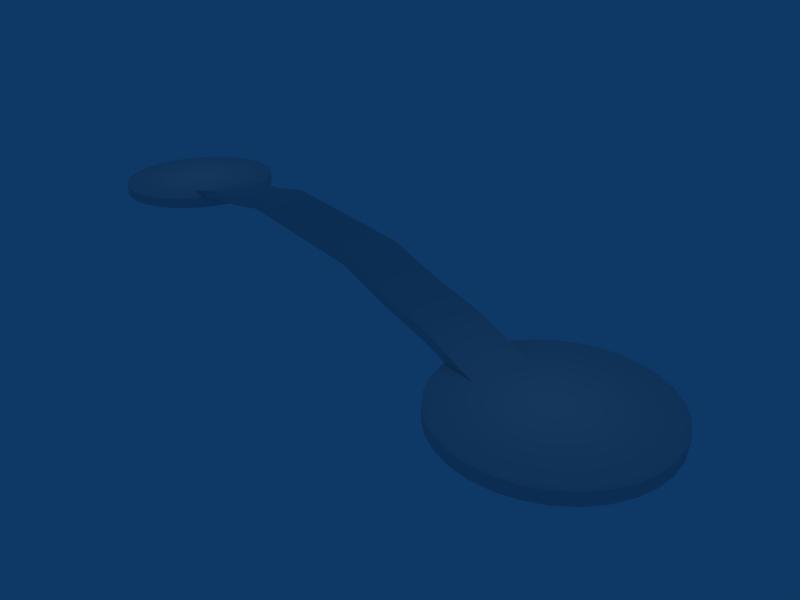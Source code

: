 # Source: brigd.blend  (saved by Blender 2.49.2; exported with 4.5.12 LTS)
import bpy
from mathutils import Matrix  # noqa: F401  (used for matrix-valued properties, if any)

bpy.ops.wm.read_factory_settings(use_empty=True)
scene = bpy.context.scene
scene.name = 'Scene'

# ---- collections
col_collection_1 = bpy.data.collections.new('Collection 1'); scene.collection.children.link(col_collection_1)

# ---- materials (node trees are filled in below, after node groups)
mat_material = bpy.data.materials.new('Material')
mat_material.alpha_threshold = 0.0
mat_material.roughness = 0.5
mat_material.line_color = (0.0, 0.0, 0.0, 1.0)

# ---- material node trees

# ---- world
world_world = bpy.data.worlds.new('World'); scene.world = world_world
world_world.color = (0.05656, 0.2208, 0.4)
world_world.use_sun_shadow = False
world_world.sun_shadow_jitter_overblur = 0.0
world_world.cycles.sampling_method = 'MANUAL'
world_world.cycles.sample_map_resolution = 256

# ---- cameras
cam_camera = bpy.data.cameras.new('Camera')
cam_camera.passepartout_alpha = 0.2
cam_camera.clip_end = 100.0
cam_camera.lens = 35.0
cam_camera.ortho_scale = 7.314
cam_camera.show_passepartout = False
cam_camera.show_safe_areas = True
cam_camera.dof.focus_distance = 0.0
cam_camera.dof.aperture_fstop = 128.0

# ---- lights
light_spot_001 = bpy.data.lights.new('Spot.001', 'POINT')
light_spot_001.transmission_factor = 0.0
light_spot_001.cutoff_distance = 30.0
light_spot_001.energy = 100.0
light_spot_001.shadow_buffer_clip_start = 1.001
light_spot_001.shadow_soft_size = 1.0
light_spot_001.shadow_maximum_resolution = 0.006
light_spot_001.use_absolute_resolution = True
light_spot_001.cycles.use_multiple_importance_sampling = False
light_spot = bpy.data.lights.new('Spot', 'POINT')
light_spot.transmission_factor = 0.0
light_spot.cutoff_distance = 30.0
light_spot.energy = 100.0
light_spot.shadow_buffer_clip_start = 1.001
light_spot.shadow_soft_size = 1.0
light_spot.shadow_maximum_resolution = 0.006
light_spot.use_absolute_resolution = True
light_spot.cycles.use_multiple_importance_sampling = False

# ---- meshes
me_cube_001 = bpy.data.meshes.new('Cube.001')
me_cube_001.from_pydata([(2.414, 23.63, -2.0), (2.414, -23.63, -2.0), (-2.414, -23.63, -2.0), (-2.414, 23.63, -2.0), (2.414, 23.63, 0.0), (2.414, -23.63, 0.0), (-2.414, -23.63, 0.0), (-2.414, 23.63, 0.0), (2.414, 18.38, 1.5), (2.414, 13.13, 3.455), (2.414, 7.876, 6.25), (2.414, 2.625, 6.292), (2.414, -2.625, 6.292), (2.414, -7.876, 6.25), (2.414, -13.13, 3.455), (2.414, -18.38, 1.5), (-2.414, -18.38, 1.5), (-2.414, -13.13, 3.455), (-2.414, -7.876, 6.25), (-2.414, -2.625, 6.292), (-2.414, 2.625, 6.292), (-2.414, 7.876, 6.25), (-2.414, 13.13, 3.455), (-2.414, 18.38, 1.5), (2.414, 18.38, 3.5), (2.414, 13.13, 5.455), (2.414, 7.876, 8.25), (2.414, 2.625, 8.292), (2.414, -2.625, 8.292), (2.414, -7.876, 8.25), (2.414, -13.13, 5.455), (2.414, -18.38, 3.5), (-2.414, -18.38, 3.5), (-2.414, -13.13, 5.455), (-2.414, -7.876, 8.25), (-2.414, -2.625, 8.292), (-2.414, 2.625, 8.292), (-2.414, 7.876, 8.25), (-2.414, 13.13, 5.455), (-2.414, 18.38, 3.5)], [], [(1, 5, 6, 2), (4, 0, 3, 7), (0, 8, 23, 3), (8, 9, 22, 23), (9, 10, 21, 22), (10, 11, 20, 21), (11, 12, 19, 20), (12, 13, 18, 19), (13, 14, 17, 18), (14, 15, 16, 17), (15, 1, 2, 16), (7, 39, 24, 4), (39, 38, 25, 24), (38, 37, 26, 25), (37, 36, 27, 26), (36, 35, 28, 27), (35, 34, 29, 28), (34, 33, 30, 29), (33, 32, 31, 30), (32, 6, 5, 31), (8, 0, 4, 24), (24, 25, 9, 8), (25, 26, 10, 9), (26, 27, 11, 10), (27, 28, 12, 11), (28, 29, 13, 12), (29, 30, 14, 13), (30, 31, 15, 14), (31, 5, 1, 15), (6, 32, 16, 2), (32, 33, 17, 16), (33, 34, 18, 17), (34, 35, 19, 18), (35, 36, 20, 19), (36, 37, 21, 20), (37, 38, 22, 21), (38, 39, 23, 22), (39, 7, 3, 23)])
_uv = me_cube_001.uv_layers.new(name='UVTex')
_uv.uv.foreach_set('vector', [0.0, 0.0, 1.0, 0.0, 1.0, 1.0, 0.0, 1.0, 0.0, 0.0, 1.0, 0.0, 1.0, 1.0, 0.0, 1.0, 0.0, 0.0, 1.0, 0.0, 1.0, 1.0, 0.0, 1.0, 0.0, 0.0, 1.0, 0.0, 1.0, 1.0, 0.0, 1.0, 0.0, 0.0, 1.0, 0.0, 1.0, 1.0, 0.0, 1.0, 0.0, 0.0, 1.0, 0.0, 1.0, 1.0, 0.0, 1.0, 0.0, 0.0, 1.0, 0.0, 1.0, 1.0, 0.0, 1.0, 0.0, 0.0, 1.0, 0.0, 1.0, 1.0, 0.0, 1.0, 0.0, 0.0, 1.0, 0.0, 1.0, 1.0, 0.0, 1.0, 0.0, 0.0, 1.0, 0.0, 1.0, 1.0, 0.0, 1.0, 0.0, 0.0, 1.0, 0.0, 1.0, 1.0, 0.0, 1.0, 0.0, 0.0, 1.0, 0.0, 1.0, 1.0, 0.0, 1.0, 0.0, 0.0, 1.0, 0.0, 1.0, 1.0, 0.0, 1.0, 0.0, 0.0, 1.0, 0.0, 1.0, 1.0, 0.0, 1.0, 0.0, 0.0, 1.0, 0.0, 1.0, 1.0, 0.0, 1.0, 0.0, 0.0, 1.0, 0.0, 1.0, 1.0, 0.0, 1.0, 0.0, 0.0, 1.0, 0.0, 1.0, 1.0, 0.0, 1.0, 0.0, 0.0, 1.0, 0.0, 1.0, 1.0, 0.0, 1.0, 0.0, 0.0, 1.0, 0.0, 1.0, 1.0, 0.0, 1.0, 0.0, 0.0, 1.0, 0.0, 1.0, 1.0, 0.0, 1.0, -1.5, 0.0, 2.5, 0.0, 2.5, 1.0, -1.5, 1.0, -1.5, 0.0, 2.5, 0.0, 2.5, 1.0, -1.5, 1.0, -1.5, 0.0, 2.5, 0.0, 2.5, 1.0, -1.5, 1.0, -1.5, 0.0, 2.5, 0.0, 2.5, 1.0, -1.5, 1.0, -1.5, 0.0, 2.5, 0.0, 2.5, 1.0, -1.5, 1.0, -1.5, 0.0, 2.5, 0.0, 2.5, 1.0, -1.5, 1.0, -1.5, 0.0, 2.5, 0.0, 2.5, 1.0, -1.5, 1.0, -1.5, 0.0, 2.5, 0.0, 2.5, 1.0, -1.5, 1.0, -1.5, 0.0, 2.5, 0.0, 2.5, 1.0, -1.5, 1.0, -1.5, 0.0, 2.5, 0.0, 2.5, 1.0, -1.5, 1.0, -1.5, 0.0, 2.5, 0.0, 2.5, 1.0, -1.5, 1.0, -1.5, 0.0, 2.5, 0.0, 2.5, 1.0, -1.5, 1.0, -1.5, 0.0, 2.5, 0.0, 2.5, 1.0, -1.5, 1.0, -1.5, 0.0, 2.5, 0.0, 2.5, 1.0, -1.5, 1.0, -1.5, 0.0, 2.5, 0.0, 2.5, 1.0, -1.5, 1.0, -1.5, 0.0, 2.5, 0.0, 2.5, 1.0, -1.5, 1.0, -1.5, 0.0, 2.5, 0.0, 2.5, 1.0, -1.5, 1.0, -1.5, 0.0, 2.5, 0.0, 2.5, 1.0, -1.5, 1.0])
me_cube_001.materials.append(mat_material)
me_cube_001.use_remesh_preserve_volume = False
me_cube_001.use_remesh_preserve_attributes = False
me_cube_001.use_mirror_vertex_groups = False
me_cube_001.update()
me_circle_001 = bpy.data.meshes.new('Circle.001')
me_circle_001.from_pydata([(0.7071, 0.7071, 0.0), (0.8315, 0.5556, 0.0), (0.9239, 0.3827, 0.0), (0.9808, 0.1951, 0.0), (1.0, 7.55e-08, 0.0), (0.9808, -0.1951, 0.0), (0.9239, -0.3827, 0.0), (0.8315, -0.5556, 0.0), (0.7071, -0.7071, 0.0), (0.5556, -0.8315, 0.0), (0.3827, -0.9239, 0.0), (0.1951, -0.9808, 0.0), (-3.258e-07, -1.0, 0.0), (-0.1951, -0.9808, 0.0), (-0.3827, -0.9239, 0.0), (-0.5556, -0.8315, 0.0), (-0.7071, -0.7071, 0.0), (-0.8315, -0.5556, 0.0), (-0.9239, -0.3827, 0.0), (-0.9808, -0.1951, 0.0), (-1.0, 9.656e-07, 0.0), (-0.9808, 0.1951, 0.0), (-0.9239, 0.3827, 0.0), (-0.8315, 0.5556, 0.0), (-0.7071, 0.7071, 0.0), (-0.5556, 0.8315, 0.0), (-0.3827, 0.9239, 0.0), (-0.1951, 0.9808, 0.0), (1.605e-06, 1.0, 0.0), (0.1951, 0.9808, 0.0), (0.3827, 0.9239, 0.0), (0.5556, 0.8315, 0.0), (0.0, 0.0, 0.0), (0.0, 0.0, 0.125), (0.5556, 0.8315, 0.125), (0.3827, 0.9239, 0.125), (0.1951, 0.9808, 0.125), (1.605e-06, 1.0, 0.125), (-0.1951, 0.9808, 0.125), (-0.3827, 0.9239, 0.125), (-0.5556, 0.8315, 0.125), (-0.7071, 0.7071, 0.125), (-0.8315, 0.5556, 0.125), (-0.9239, 0.3827, 0.125), (-0.9808, 0.1951, 0.125), (-1.0, 9.656e-07, 0.125), (-0.9808, -0.1951, 0.125), (-0.9239, -0.3827, 0.125), (-0.8315, -0.5556, 0.125), (-0.7071, -0.7071, 0.125), (-0.5556, -0.8315, 0.125), (-0.3827, -0.9239, 0.125), (-0.1951, -0.9808, 0.125), (-3.258e-07, -1.0, 0.125), (0.1951, -0.9808, 0.125), (0.3827, -0.9239, 0.125), (0.5556, -0.8315, 0.125), (0.7071, -0.7071, 0.125), (0.8315, -0.5556, 0.125), (0.9239, -0.3827, 0.125), (0.9808, -0.1951, 0.125), (1.0, 7.55e-08, 0.125), (0.9808, 0.1951, 0.125), (0.9239, 0.3827, 0.125), (0.8315, 0.5556, 0.125), (0.7071, 0.7071, 0.125)], [], [(32, 0, 1), (32, 1, 2), (32, 2, 3), (32, 3, 4), (32, 4, 5), (32, 5, 6), (32, 6, 7), (32, 7, 8), (32, 8, 9), (32, 9, 10), (32, 10, 11), (32, 11, 12), (32, 12, 13), (32, 13, 14), (32, 14, 15), (32, 15, 16), (32, 16, 17), (32, 17, 18), (32, 18, 19), (32, 19, 20), (32, 20, 21), (32, 21, 22), (32, 22, 23), (32, 23, 24), (32, 24, 25), (32, 25, 26), (32, 26, 27), (32, 27, 28), (32, 28, 29), (32, 29, 30), (32, 30, 31), (31, 0, 32), (0, 31, 34, 65), (31, 30, 35, 34), (30, 29, 36, 35), (29, 28, 37, 36), (28, 27, 38, 37), (27, 26, 39, 38), (26, 25, 40, 39), (25, 24, 41, 40), (24, 23, 42, 41), (23, 22, 43, 42), (22, 21, 44, 43), (21, 20, 45, 44), (20, 19, 46, 45), (19, 18, 47, 46), (18, 17, 48, 47), (17, 16, 49, 48), (16, 15, 50, 49), (15, 14, 51, 50), (14, 13, 52, 51), (13, 12, 53, 52), (12, 11, 54, 53), (11, 10, 55, 54), (10, 9, 56, 55), (9, 8, 57, 56), (8, 7, 58, 57), (7, 6, 59, 58), (6, 5, 60, 59), (5, 4, 61, 60), (4, 3, 62, 61), (3, 2, 63, 62), (2, 1, 64, 63), (1, 0, 65, 64), (64, 65, 33), (63, 64, 33), (62, 63, 33), (61, 62, 33), (60, 61, 33), (59, 60, 33), (58, 59, 33), (57, 58, 33), (56, 57, 33), (55, 56, 33), (54, 55, 33), (53, 54, 33), (52, 53, 33), (51, 52, 33), (50, 51, 33), (49, 50, 33), (48, 49, 33), (47, 48, 33), (46, 47, 33), (45, 46, 33), (44, 45, 33), (43, 44, 33), (42, 43, 33), (41, 42, 33), (40, 41, 33), (39, 40, 33), (38, 39, 33), (37, 38, 33), (36, 37, 33), (35, 36, 33), (34, 35, 33), (33, 65, 34)])
_uv = me_circle_001.uv_layers.new(name='UVTex')
_uv.uv.foreach_set('vector', [2.5, -1.249, 1.917, 0.9156, 1.553, 0.7459, 2.5, -1.249, 1.553, 0.7459, 1.225, 0.4996, 2.5, -1.249, 1.225, 0.4996, 0.9465, 0.186, 2.5, -1.249, 0.9465, 0.186, 0.7276, -0.1827, 2.5, -1.249, 0.7276, -0.1827, 0.5769, -0.5923, 2.5, -1.249, 0.5769, -0.5923, 0.5, -1.027, 2.5, -1.249, 0.5, -1.027, 0.5, -1.471, 2.5, -1.249, 0.5, -1.471, 0.5769, -1.906, 2.5, -1.249, 0.5769, -1.906, 0.7276, -2.315, 2.5, -1.249, 0.7276, -2.315, 0.9465, -2.684, 2.5, -1.249, 0.9465, -2.684, 1.225, -2.997, 2.5, -1.249, 1.225, -2.997, 1.553, -3.244, 2.5, -1.249, 1.553, -3.244, 1.917, -3.413, 2.5, -1.249, 1.917, -3.413, 2.303, -3.5, 2.5, -1.249, 2.303, -3.5, 2.697, -3.5, 2.5, -1.249, 2.697, -3.5, 3.083, -3.413, 2.5, -1.249, 3.083, -3.413, 3.447, -3.244, 2.5, -1.249, 3.447, -3.244, 3.775, -2.997, 2.5, -1.249, 3.775, -2.997, 4.054, -2.684, 2.5, -1.249, 4.054, -2.684, 4.272, -2.315, 2.5, -1.249, 4.272, -2.315, 4.423, -1.906, 2.5, -1.249, 4.423, -1.906, 4.5, -1.471, 2.5, -1.249, 4.5, -1.471, 4.5, -1.027, 2.5, -1.249, 4.5, -1.027, 4.423, -0.5923, 2.5, -1.249, 4.423, -0.5923, 4.272, -0.1827, 2.5, -1.249, 4.272, -0.1827, 4.053, 0.186, 2.5, -1.249, 4.053, 0.186, 3.775, 0.4996, 2.5, -1.249, 3.775, 0.4996, 3.447, 0.7459, 2.5, -1.249, 3.447, 0.7459, 3.083, 0.9156, 2.5, -1.249, 3.083, 0.9156, 2.697, 1.002, 2.5, -1.249, 2.697, 1.002, 2.303, 1.002, 2.303, 1.002, 1.917, 0.9156, 2.5, -1.249, 0.2443, 2.659, 0.2455, 2.215, 0.4967, 2.216, 0.4955, 2.66, 0.2455, 2.215, 0.2467, 1.78, 0.4979, 1.781, 0.4967, 2.216, 0.2467, 1.78, 0.2478, 1.371, 0.499, 1.372, 0.4979, 1.781, 0.2478, 1.371, 0.2488, 1.002, 0.5, 1.003, 0.499, 1.372, 0.7686, 3.873, 0.7676, 3.504, 1.019, 3.503, 1.02, 3.872, 0.7676, 3.504, 0.7664, 3.095, 1.018, 3.094, 1.019, 3.503, 0.7664, 3.095, 0.7653, 2.66, 1.016, 2.659, 1.018, 3.094, 0.7653, 2.66, 0.764, 2.216, 1.015, 2.215, 1.016, 2.659, 0.764, 2.216, 0.7629, 1.781, 1.014, 1.78, 1.015, 2.215, 0.7629, 1.781, 0.7617, 1.372, 1.013, 1.371, 1.014, 1.78, 0.7617, 1.372, 0.7607, 1.003, 1.012, 1.002, 1.013, 1.371, -3.5, 4.063, -3.499, 3.654, -3.248, 3.654, -3.249, 4.064, -3.499, 3.654, -3.498, 3.219, -3.246, 3.22, -3.248, 3.654, -3.498, 3.219, -3.496, 2.775, -3.245, 2.776, -3.246, 3.22, -3.496, 2.775, -3.495, 2.34, -3.244, 2.341, -3.245, 2.776, -3.495, 2.34, -3.494, 1.931, -3.243, 1.932, -3.244, 2.341, -3.494, 1.931, -3.493, 1.562, -3.242, 1.563, -3.243, 1.932, -3.493, 1.562, -3.492, 1.248, -3.241, 1.249, -3.242, 1.563, -3.492, 1.248, -3.492, 1.002, -3.24, 1.003, -3.241, 1.249, 0.5095, 4.5, 0.5087, 4.186, 0.7599, 4.186, 0.7607, 4.499, 0.5087, 4.186, 0.5077, 3.818, 0.7589, 3.817, 0.7599, 4.186, 0.5077, 3.818, 0.5066, 3.408, 0.7578, 3.407, 0.7589, 3.817, 0.5066, 3.408, 0.5054, 2.973, 0.7566, 2.972, 0.7578, 3.407, 0.5054, 2.973, 0.5042, 2.53, 0.7554, 2.529, 0.7566, 2.972, 0.5042, 2.53, 0.503, 2.095, 0.7542, 2.094, 0.7554, 2.529, 0.503, 2.095, 0.5019, 1.685, 0.7531, 1.684, 0.7542, 2.094, 0.5019, 1.685, 0.5009, 1.317, 0.7521, 1.316, 0.7531, 1.684, 0.5009, 1.317, 0.5, 1.003, 0.7512, 1.002, 0.7521, 1.316, 0.2401, 4.186, 0.241, 3.872, 0.4922, 3.873, 0.4913, 4.186, 0.241, 3.872, 0.242, 3.503, 0.4932, 3.504, 0.4922, 3.873, 0.242, 3.503, 0.2431, 3.094, 0.4943, 3.095, 0.4932, 3.504, 0.2431, 3.094, 0.2443, 2.659, 0.4955, 2.66, 0.4943, 3.095, -2.447, -3.244, -2.083, -3.413, -1.5, -1.249, -2.775, -2.997, -2.447, -3.244, -1.5, -1.249, -3.054, -2.684, -2.775, -2.997, -1.5, -1.249, -3.272, -2.315, -3.054, -2.684, -1.5, -1.249, -3.423, -1.906, -3.272, -2.315, -1.5, -1.249, -3.5, -1.471, -3.423, -1.906, -1.5, -1.249, -3.5, -1.027, -3.5, -1.471, -1.5, -1.249, -3.423, -0.5923, -3.5, -1.027, -1.5, -1.249, -3.272, -0.1827, -3.423, -0.5923, -1.5, -1.249, -3.054, 0.186, -3.272, -0.1827, -1.5, -1.249, -2.775, 0.4996, -3.054, 0.186, -1.5, -1.249, -2.447, 0.7459, -2.775, 0.4996, -1.5, -1.249, -2.083, 0.9156, -2.447, 0.7459, -1.5, -1.249, -1.697, 1.002, -2.083, 0.9156, -1.5, -1.249, -1.303, 1.002, -1.697, 1.002, -1.5, -1.249, -0.9166, 0.9156, -1.303, 1.002, -1.5, -1.249, -0.5526, 0.7459, -0.9166, 0.9156, -1.5, -1.249, -0.2251, 0.4996, -0.5526, 0.7459, -1.5, -1.249, 0.0535, 0.186, -0.2251, 0.4996, -1.5, -1.249, 0.2724, -0.1827, 0.0535, 0.186, -1.5, -1.249, 0.4231, -0.5923, 0.2724, -0.1827, -1.5, -1.249, 0.5, -1.027, 0.4231, -0.5923, -1.5, -1.249, 0.5, -1.471, 0.5, -1.027, -1.5, -1.249, 0.4231, -1.906, 0.5, -1.471, -1.5, -1.249, 0.2724, -2.315, 0.4231, -1.906, -1.5, -1.249, 0.0535, -2.684, 0.2724, -2.315, -1.5, -1.249, -0.2251, -2.997, 0.0535, -2.684, -1.5, -1.249, -0.5526, -3.244, -0.2251, -2.997, -1.5, -1.249, -0.9166, -3.413, -0.5526, -3.244, -1.5, -1.249, -1.303, -3.5, -0.9166, -3.413, -1.5, -1.249, -1.697, -3.5, -1.303, -3.5, -1.5, -1.249, -1.5, -1.249, -2.083, -3.413, -1.697, -3.5])
me_circle_001.materials.append(mat_material)
me_circle_001.use_remesh_preserve_volume = False
me_circle_001.use_remesh_preserve_attributes = False
me_circle_001.use_mirror_vertex_groups = False
me_circle_001.update()
me_circle = bpy.data.meshes.new('Circle')
me_circle.from_pydata([(0.7071, 0.7071, 0.0), (0.8315, 0.5556, 0.0), (0.9239, 0.3827, 0.0), (0.9808, 0.1951, 0.0), (1.0, 7.55e-08, 0.0), (0.9808, -0.1951, 0.0), (0.9239, -0.3827, 0.0), (0.8315, -0.5556, 0.0), (0.7071, -0.7071, 0.0), (0.5556, -0.8315, 0.0), (0.3827, -0.9239, 0.0), (0.1951, -0.9808, 0.0), (-3.258e-07, -1.0, 0.0), (-0.1951, -0.9808, 0.0), (-0.3827, -0.9239, 0.0), (-0.5556, -0.8315, 0.0), (-0.7071, -0.7071, 0.0), (-0.8315, -0.5556, 0.0), (-0.9239, -0.3827, 0.0), (-0.9808, -0.1951, 0.0), (-1.0, 9.656e-07, 0.0), (-0.9808, 0.1951, 0.0), (-0.9239, 0.3827, 0.0), (-0.8315, 0.5556, 0.0), (-0.7071, 0.7071, 0.0), (-0.5556, 0.8315, 0.0), (-0.3827, 0.9239, 0.0), (-0.1951, 0.9808, 0.0), (1.605e-06, 1.0, 0.0), (0.1951, 0.9808, 0.0), (0.3827, 0.9239, 0.0), (0.5556, 0.8315, 0.0), (0.0, 0.0, 0.0), (0.0, 0.0, 0.125), (0.5556, 0.8315, 0.125), (0.3827, 0.9239, 0.125), (0.1951, 0.9808, 0.125), (1.605e-06, 1.0, 0.125), (-0.1951, 0.9808, 0.125), (-0.3827, 0.9239, 0.125), (-0.5556, 0.8315, 0.125), (-0.7071, 0.7071, 0.125), (-0.8315, 0.5556, 0.125), (-0.9239, 0.3827, 0.125), (-0.9808, 0.1951, 0.125), (-1.0, 9.656e-07, 0.125), (-0.9808, -0.1951, 0.125), (-0.9239, -0.3827, 0.125), (-0.8315, -0.5556, 0.125), (-0.7071, -0.7071, 0.125), (-0.5556, -0.8315, 0.125), (-0.3827, -0.9239, 0.125), (-0.1951, -0.9808, 0.125), (-3.258e-07, -1.0, 0.125), (0.1951, -0.9808, 0.125), (0.3827, -0.9239, 0.125), (0.5556, -0.8315, 0.125), (0.7071, -0.7071, 0.125), (0.8315, -0.5556, 0.125), (0.9239, -0.3827, 0.125), (0.9808, -0.1951, 0.125), (1.0, 7.55e-08, 0.125), (0.9808, 0.1951, 0.125), (0.9239, 0.3827, 0.125), (0.8315, 0.5556, 0.125), (0.7071, 0.7071, 0.125)], [], [(32, 0, 1), (32, 1, 2), (32, 2, 3), (32, 3, 4), (32, 4, 5), (32, 5, 6), (32, 6, 7), (32, 7, 8), (32, 8, 9), (32, 9, 10), (32, 10, 11), (32, 11, 12), (32, 12, 13), (32, 13, 14), (32, 14, 15), (32, 15, 16), (32, 16, 17), (32, 17, 18), (32, 18, 19), (32, 19, 20), (32, 20, 21), (32, 21, 22), (32, 22, 23), (32, 23, 24), (32, 24, 25), (32, 25, 26), (32, 26, 27), (32, 27, 28), (32, 28, 29), (32, 29, 30), (32, 30, 31), (31, 0, 32), (0, 31, 34, 65), (31, 30, 35, 34), (30, 29, 36, 35), (29, 28, 37, 36), (28, 27, 38, 37), (27, 26, 39, 38), (26, 25, 40, 39), (25, 24, 41, 40), (24, 23, 42, 41), (23, 22, 43, 42), (22, 21, 44, 43), (21, 20, 45, 44), (20, 19, 46, 45), (19, 18, 47, 46), (18, 17, 48, 47), (17, 16, 49, 48), (16, 15, 50, 49), (15, 14, 51, 50), (14, 13, 52, 51), (13, 12, 53, 52), (12, 11, 54, 53), (11, 10, 55, 54), (10, 9, 56, 55), (9, 8, 57, 56), (8, 7, 58, 57), (7, 6, 59, 58), (6, 5, 60, 59), (5, 4, 61, 60), (4, 3, 62, 61), (3, 2, 63, 62), (2, 1, 64, 63), (1, 0, 65, 64), (64, 65, 33), (63, 64, 33), (62, 63, 33), (61, 62, 33), (60, 61, 33), (59, 60, 33), (58, 59, 33), (57, 58, 33), (56, 57, 33), (55, 56, 33), (54, 55, 33), (53, 54, 33), (52, 53, 33), (51, 52, 33), (50, 51, 33), (49, 50, 33), (48, 49, 33), (47, 48, 33), (46, 47, 33), (45, 46, 33), (44, 45, 33), (43, 44, 33), (42, 43, 33), (41, 42, 33), (40, 41, 33), (39, 40, 33), (38, 39, 33), (37, 38, 33), (36, 37, 33), (35, 36, 33), (34, 35, 33), (33, 65, 34)])
_uv = me_circle.uv_layers.new(name='UVTex')
_uv.uv.foreach_set('vector', [2.5, -1.249, 1.917, 0.9156, 1.553, 0.7459, 2.5, -1.249, 1.553, 0.7459, 1.225, 0.4996, 2.5, -1.249, 1.225, 0.4996, 0.9465, 0.186, 2.5, -1.249, 0.9465, 0.186, 0.7276, -0.1827, 2.5, -1.249, 0.7276, -0.1827, 0.5769, -0.5923, 2.5, -1.249, 0.5769, -0.5923, 0.5, -1.027, 2.5, -1.249, 0.5, -1.027, 0.5, -1.471, 2.5, -1.249, 0.5, -1.471, 0.5769, -1.906, 2.5, -1.249, 0.5769, -1.906, 0.7276, -2.315, 2.5, -1.249, 0.7276, -2.315, 0.9465, -2.684, 2.5, -1.249, 0.9465, -2.684, 1.225, -2.997, 2.5, -1.249, 1.225, -2.997, 1.553, -3.244, 2.5, -1.249, 1.553, -3.244, 1.917, -3.413, 2.5, -1.249, 1.917, -3.413, 2.303, -3.5, 2.5, -1.249, 2.303, -3.5, 2.697, -3.5, 2.5, -1.249, 2.697, -3.5, 3.083, -3.413, 2.5, -1.249, 3.083, -3.413, 3.447, -3.244, 2.5, -1.249, 3.447, -3.244, 3.775, -2.997, 2.5, -1.249, 3.775, -2.997, 4.054, -2.684, 2.5, -1.249, 4.054, -2.684, 4.272, -2.315, 2.5, -1.249, 4.272, -2.315, 4.423, -1.906, 2.5, -1.249, 4.423, -1.906, 4.5, -1.471, 2.5, -1.249, 4.5, -1.471, 4.5, -1.027, 2.5, -1.249, 4.5, -1.027, 4.423, -0.5923, 2.5, -1.249, 4.423, -0.5923, 4.272, -0.1827, 2.5, -1.249, 4.272, -0.1827, 4.053, 0.186, 2.5, -1.249, 4.053, 0.186, 3.775, 0.4996, 2.5, -1.249, 3.775, 0.4996, 3.447, 0.7459, 2.5, -1.249, 3.447, 0.7459, 3.083, 0.9156, 2.5, -1.249, 3.083, 0.9156, 2.697, 1.002, 2.5, -1.249, 2.697, 1.002, 2.303, 1.002, 2.303, 1.002, 1.917, 0.9156, 2.5, -1.249, 0.2443, 2.659, 0.2455, 2.215, 0.4967, 2.216, 0.4955, 2.66, 0.2455, 2.215, 0.2467, 1.78, 0.4979, 1.781, 0.4967, 2.216, 0.2467, 1.78, 0.2478, 1.371, 0.499, 1.372, 0.4979, 1.781, 0.2478, 1.371, 0.2488, 1.002, 0.5, 1.003, 0.499, 1.372, 0.7686, 3.873, 0.7676, 3.504, 1.019, 3.503, 1.02, 3.872, 0.7676, 3.504, 0.7664, 3.095, 1.018, 3.094, 1.019, 3.503, 0.7664, 3.095, 0.7653, 2.66, 1.016, 2.659, 1.018, 3.094, 0.7653, 2.66, 0.764, 2.216, 1.015, 2.215, 1.016, 2.659, 0.764, 2.216, 0.7629, 1.781, 1.014, 1.78, 1.015, 2.215, 0.7629, 1.781, 0.7617, 1.372, 1.013, 1.371, 1.014, 1.78, 0.7617, 1.372, 0.7607, 1.003, 1.012, 1.002, 1.013, 1.371, -3.5, 4.063, -3.499, 3.654, -3.248, 3.654, -3.249, 4.064, -3.499, 3.654, -3.498, 3.219, -3.246, 3.22, -3.248, 3.654, -3.498, 3.219, -3.496, 2.775, -3.245, 2.776, -3.246, 3.22, -3.496, 2.775, -3.495, 2.34, -3.244, 2.341, -3.245, 2.776, -3.495, 2.34, -3.494, 1.931, -3.243, 1.932, -3.244, 2.341, -3.494, 1.931, -3.493, 1.562, -3.242, 1.563, -3.243, 1.932, -3.493, 1.562, -3.492, 1.248, -3.241, 1.249, -3.242, 1.563, -3.492, 1.248, -3.492, 1.002, -3.24, 1.003, -3.241, 1.249, 0.5095, 4.5, 0.5087, 4.186, 0.7599, 4.186, 0.7607, 4.499, 0.5087, 4.186, 0.5077, 3.818, 0.7589, 3.817, 0.7599, 4.186, 0.5077, 3.818, 0.5066, 3.408, 0.7578, 3.407, 0.7589, 3.817, 0.5066, 3.408, 0.5054, 2.973, 0.7566, 2.972, 0.7578, 3.407, 0.5054, 2.973, 0.5042, 2.53, 0.7554, 2.529, 0.7566, 2.972, 0.5042, 2.53, 0.503, 2.095, 0.7542, 2.094, 0.7554, 2.529, 0.503, 2.095, 0.5019, 1.685, 0.7531, 1.684, 0.7542, 2.094, 0.5019, 1.685, 0.5009, 1.317, 0.7521, 1.316, 0.7531, 1.684, 0.5009, 1.317, 0.5, 1.003, 0.7512, 1.002, 0.7521, 1.316, 0.2401, 4.186, 0.241, 3.872, 0.4922, 3.873, 0.4913, 4.186, 0.241, 3.872, 0.242, 3.503, 0.4932, 3.504, 0.4922, 3.873, 0.242, 3.503, 0.2431, 3.094, 0.4943, 3.095, 0.4932, 3.504, 0.2431, 3.094, 0.2443, 2.659, 0.4955, 2.66, 0.4943, 3.095, -2.447, -3.244, -2.083, -3.413, -1.5, -1.249, -2.775, -2.997, -2.447, -3.244, -1.5, -1.249, -3.054, -2.684, -2.775, -2.997, -1.5, -1.249, -3.272, -2.315, -3.054, -2.684, -1.5, -1.249, -3.423, -1.906, -3.272, -2.315, -1.5, -1.249, -3.5, -1.471, -3.423, -1.906, -1.5, -1.249, -3.5, -1.027, -3.5, -1.471, -1.5, -1.249, -3.423, -0.5923, -3.5, -1.027, -1.5, -1.249, -3.272, -0.1827, -3.423, -0.5923, -1.5, -1.249, -3.054, 0.186, -3.272, -0.1827, -1.5, -1.249, -2.775, 0.4996, -3.054, 0.186, -1.5, -1.249, -2.447, 0.7459, -2.775, 0.4996, -1.5, -1.249, -2.083, 0.9156, -2.447, 0.7459, -1.5, -1.249, -1.697, 1.002, -2.083, 0.9156, -1.5, -1.249, -1.303, 1.002, -1.697, 1.002, -1.5, -1.249, -0.9166, 0.9156, -1.303, 1.002, -1.5, -1.249, -0.5526, 0.7459, -0.9166, 0.9156, -1.5, -1.249, -0.2251, 0.4996, -0.5526, 0.7459, -1.5, -1.249, 0.0535, 0.186, -0.2251, 0.4996, -1.5, -1.249, 0.2724, -0.1827, 0.0535, 0.186, -1.5, -1.249, 0.4231, -0.5923, 0.2724, -0.1827, -1.5, -1.249, 0.5, -1.027, 0.4231, -0.5923, -1.5, -1.249, 0.5, -1.471, 0.5, -1.027, -1.5, -1.249, 0.4231, -1.906, 0.5, -1.471, -1.5, -1.249, 0.2724, -2.315, 0.4231, -1.906, -1.5, -1.249, 0.0535, -2.684, 0.2724, -2.315, -1.5, -1.249, -0.2251, -2.997, 0.0535, -2.684, -1.5, -1.249, -0.5526, -3.244, -0.2251, -2.997, -1.5, -1.249, -0.9166, -3.413, -0.5526, -3.244, -1.5, -1.249, -1.303, -3.5, -0.9166, -3.413, -1.5, -1.249, -1.697, -3.5, -1.303, -3.5, -1.5, -1.249, -1.5, -1.249, -2.083, -3.413, -1.697, -3.5])
me_circle.materials.append(mat_material)
me_circle.use_remesh_preserve_volume = False
me_circle.use_remesh_preserve_attributes = False
me_circle.use_mirror_vertex_groups = False
me_circle.update()

# ---- objects
ob_lamp_001 = bpy.data.objects.new('Lamp.001', light_spot_001)
ob_cube = bpy.data.objects.new('Cube', me_cube_001)
ob_circle_001 = bpy.data.objects.new('Circle.001', me_circle_001)
ob_circle = bpy.data.objects.new('Circle', me_circle)
ob_lamp = bpy.data.objects.new('Lamp', light_spot)
ob_camera = bpy.data.objects.new('Camera', cam_camera)

# ---- transforms, parenting, visibility, modifiers, constraints
ob_lamp_001.location = (-16.0, 16.0, 8.0)
ob_lamp_001.rotation_euler = (0.6503, 0.05522, 1.866)
ob_lamp_001.scale = (0.8, 0.8, 0.8)
ob_lamp_001.lock_rotations_4d = False
ob_lamp_001.empty_display_type = 'ARROWS'
ob_lamp_001.color = (0.0, 0.0, 0.0, 0.0)
ob_lamp_001.lineart.crease_threshold = 0.0
ob_cube.location = (0.0, 0.0, 0.8)
ob_cube.rotation_euler = (0.0, -0.0, 0.7854)
ob_cube.scale = (0.8, 0.8, 0.32)
ob_cube.lock_rotations_4d = False
ob_cube.empty_display_type = 'ARROWS'
ob_cube.lineart.crease_threshold = 0.0
ob_circle_001.location = (-16.0, 16.0, 0.0)
ob_circle_001.scale = (6.4, 6.4, 6.4)
ob_circle_001.lock_rotations_4d = False
ob_circle_001.empty_display_type = 'ARROWS'
ob_circle_001.lineart.crease_threshold = 0.0
ob_circle.location = (16.0, -16.0, 0.0)
ob_circle.scale = (6.4, 6.4, 6.4)
ob_circle.lock_rotations_4d = False
ob_circle.empty_display_type = 'ARROWS'
ob_circle.lineart.crease_threshold = 0.0
ob_lamp.location = (16.0, -16.0, 8.0)
ob_lamp.rotation_euler = (0.6503, 0.05522, 1.866)
ob_lamp.scale = (0.8, 0.8, 0.8)
ob_lamp.lock_rotations_4d = False
ob_lamp.empty_display_type = 'ARROWS'
ob_lamp.color = (0.0, 0.0, 0.0, 0.0)
ob_lamp.lineart.crease_threshold = 0.0
ob_camera.location = (-14.65, 48.25, 22.16)
ob_camera.rotation_euler = (1.109, 0.01082, 3.324)
ob_camera.scale = (4.866, 4.866, 4.866)
ob_camera.lock_rotations_4d = False
ob_camera.empty_display_type = 'ARROWS'
ob_camera.color = (0.0, 0.0, 0.0, 0.0)
ob_camera.display_type = 'WIRE'
ob_camera.lineart.crease_threshold = 0.0

# ---- collection membership
col_collection_1.objects.link(ob_lamp_001)
col_collection_1.objects.link(ob_cube)
col_collection_1.objects.link(ob_circle_001)
col_collection_1.objects.link(ob_circle)
col_collection_1.objects.link(ob_lamp)
col_collection_1.objects.link(ob_camera)

# ---- scene / render settings (as saved in the file)
scene.camera = ob_camera
scene.frame_start = 1; scene.frame_end = 250; scene.frame_set(1)
scene.render.engine = 'BLENDER_EEVEE_NEXT'
scene.render.image_settings.file_format = 'JPEG'
scene.render.image_settings.color_mode = 'RGB'
scene.render.image_settings.compression = 90
scene.render.resolution_x = 800
scene.render.resolution_y = 600
scene.render.pixel_aspect_x = 100.0
scene.render.pixel_aspect_y = 100.0
scene.render.fps = 25
scene.render.dither_intensity = 0.0
scene.render.use_compositing = False
scene.render.use_sequencer = False
scene.render.bake_margin = 2
scene.render.bake_bias = 0.0
scene.render.use_stamp_time = False
scene.render.use_stamp_date = False
scene.render.use_stamp_frame = False
scene.render.use_stamp_camera = False
scene.render.use_stamp_scene = False
scene.render.use_stamp_filename = False
scene.render.use_stamp_render_time = False
scene.render.stamp_font_size = 0
scene.cycles.use_denoising = False
scene.cycles.samples = 10
scene.cycles.sampling_pattern = 'TABULATED_SOBOL'
scene.cycles.light_sampling_threshold = 0.0
scene.cycles.use_adaptive_sampling = False
scene.cycles.use_light_tree = False
scene.cycles.blur_glossy = 0.0
scene.cycles.volume_bounces = 1
scene.cycles.pixel_filter_type = 'GAUSSIAN'
scene.cycles.sample_clamp_indirect = 0.0
scene.view_settings.view_transform = 'Raw'
bpy.context.view_layer.update()
